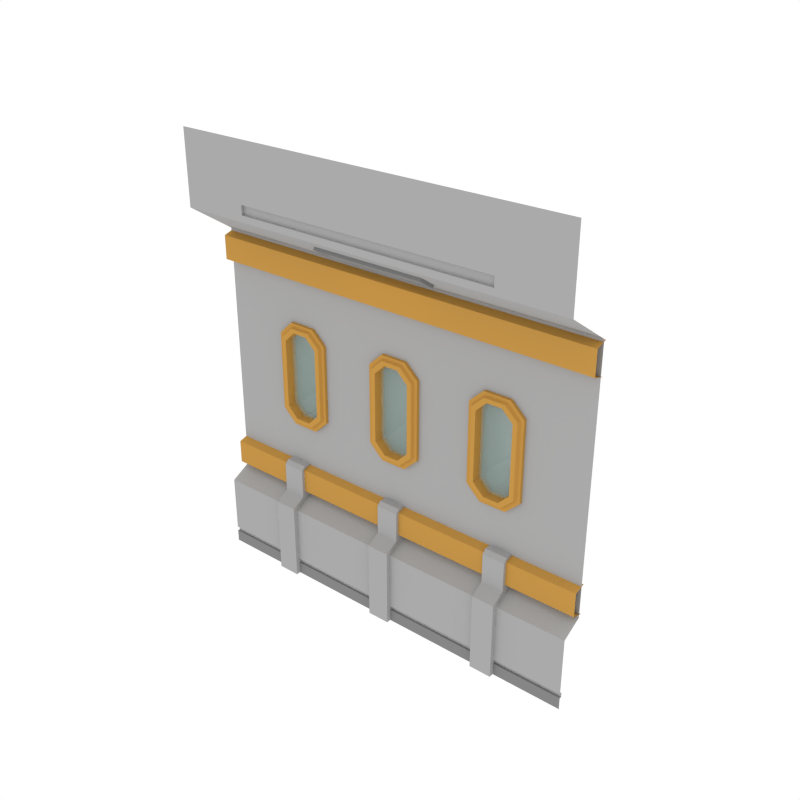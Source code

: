 # Source: ThreeWindows_Wall_SideA.blend  (saved by Blender 3.6.13; exported with 4.5.12 LTS)
import bpy
from mathutils import Matrix  # noqa: F401  (used for matrix-valued properties, if any)

bpy.ops.wm.read_factory_settings(use_empty=True)
scene = bpy.context.scene
scene.name = 'Scene'

# ---- collections
col_collection_1 = bpy.data.collections.new('Collection 1'); scene.collection.children.link(col_collection_1)

# ---- materials (node trees are filled in below, after node groups)
mat_main = bpy.data.materials.new('Main')
mat_main.alpha_threshold = 0.0
mat_main.diffuse_color = (0.402, 0.402, 0.402, 1.0)
mat_main.roughness = 0.5
mat_accent = bpy.data.materials.new('Accent')
mat_accent.alpha_threshold = 0.0
mat_accent.diffuse_color = (0.5596, 0.2977, 0.06679, 1.0)
mat_accent.roughness = 0.5
mat_light = bpy.data.materials.new('Light')
mat_light.alpha_threshold = 0.0
mat_light.diffuse_color = (0.4869, 0.4869, 0.4869, 1.0)
mat_light.roughness = 0.5
mat_darkgrey = bpy.data.materials.new('DarkGrey')
mat_darkgrey.alpha_threshold = 0.0
mat_darkgrey.diffuse_color = (0.2395, 0.2395, 0.2395, 1.0)
mat_darkgrey.roughness = 0.5
mat_glass = bpy.data.materials.new('Glass')
mat_glass.surface_render_method = 'BLENDED'
mat_glass.blend_method = 'BLEND'
mat_glass.alpha_threshold = 0.0
mat_glass.diffuse_color = (0.0291, 0.0291, 0.0291, 1.0)
mat_glass.roughness = 0.5

# ---- node groups
ng_auto_smooth = bpy.data.node_groups.new('Auto Smooth', 'GeometryNodeTree')
_s = ng_auto_smooth.interface.new_socket(name='Geometry', in_out='OUTPUT', socket_type='NodeSocketGeometry')
_s = ng_auto_smooth.interface.new_socket(name='Geometry', in_out='INPUT', socket_type='NodeSocketGeometry')
_s = ng_auto_smooth.interface.new_socket(name='Angle', in_out='INPUT', socket_type='NodeSocketFloat')
_s.subtype = 'ANGLE'
_s.min_value = 0.0
_s.max_value = 3.142
ng_auto_smooth.is_modifier = True
_N = ng_auto_smooth.nodes; _L = ng_auto_smooth.links
n0 = _N.new('NodeGroupOutput'); n0.name = 'Group Output'; n0.location = (480, -100)
n1 = _N.new('NodeGroupInput'); n1.name = 'Group Input'; n1.location = (-420, -300)
n2 = _N.new('NodeGroupInput'); n2.name = 'Group Input.001'; n2.location = (-60, -100)
n3 = _N.new('GeometryNodeSetShadeSmooth'); n3.name = 'Set Shade Smooth'; n3.location = (120, -100)
n3.domain = 'EDGE'
n4 = _N.new('GeometryNodeSetShadeSmooth'); n4.name = 'Set Shade Smooth.001'; n4.location = (300, -100)
n5 = _N.new('GeometryNodeInputMeshEdgeAngle'); n5.name = 'Edge Angle'; n5.location = (-420, -220)
n6 = _N.new('GeometryNodeInputEdgeSmooth'); n6.name = 'Is Edge Smooth'; n6.location = (-60, -160)
n7 = _N.new('GeometryNodeInputShadeSmooth'); n7.name = 'Is Face Smooth'; n7.location = (-240, -340)
n8 = _N.new('FunctionNodeBooleanMath'); n8.name = 'Boolean Math'; n8.location = (-60, -220)
n9 = _N.new('FunctionNodeCompare'); n9.name = 'Compare'; n9.location = (-240, -180)
n9.operation = 'LESS_EQUAL'
_L.new(n5.outputs[0], n9.inputs[0])
_L.new(n4.outputs[0], n0.inputs[0])
_L.new(n1.outputs[1], n9.inputs[1])
_L.new(n9.outputs[0], n8.inputs[0])
_L.new(n7.outputs[0], n8.inputs[1])
_L.new(n2.outputs[0], n3.inputs[0])
_L.new(n6.outputs[0], n3.inputs[1])
_L.new(n3.outputs[0], n4.inputs[0])
_L.new(n8.outputs[0], n3.inputs[2])
n0.is_active_output = True

# ---- material node trees
mat_light.use_nodes = True; mat_light.node_tree.nodes.clear()
_N = mat_light.node_tree.nodes; _L = mat_light.node_tree.links
n0 = _N.new('ShaderNodeOutputMaterial'); n0.name = 'Material Output'; n0.location = (300, 300)
n1 = _N.new('ShaderNodeEmission'); n1.name = 'Emission'; n1.location = (10, 300)
n1.inputs[0].default_value = (1.0, 0.812, 0.3343, 1.0)
n1.inputs[1].default_value = 3.1
_L.new(n1.outputs[0], n0.inputs[0])
n0.is_active_output = True
mat_glass.use_nodes = True; mat_glass.node_tree.nodes.clear()
_N = mat_glass.node_tree.nodes; _L = mat_glass.node_tree.links
n0 = _N.new('ShaderNodeOutputMaterial'); n0.name = 'Material Output'; n0.location = (550, 300)
n1 = _N.new('ShaderNodeBsdfPrincipled'); n1.name = 'Principled BSDF'; n1.location = (230, 432)
n1.distribution = 'GGX'
n1.subsurface_method = 'RANDOM_WALK_SKIN'
n1.inputs[0].default_value = (0.4397, 0.6514, 0.6105, 1.0)
n1.inputs[3].default_value = 1.45
n1.inputs[4].default_value = 0.35
n1.inputs[27].default_value = (0.0, 0.0, 0.0, 1.0)
n1.inputs[28].default_value = 1.0
_L.new(n1.outputs[0], n0.inputs[0])
n0.is_active_output = True

# ---- world
world_world = bpy.data.worlds.new('World'); scene.world = world_world
world_world.color = (1.0, 1.0, 1.0)
world_world.use_sun_shadow = False
world_world.sun_shadow_jitter_overblur = 0.0
world_world.cycles.sampling_method = 'NONE'
world_world.cycles.sample_map_resolution = 256

# ---- meshes
me_plane_010 = bpy.data.meshes.new('Plane.010')
me_plane_010.from_pydata([(2.0, 0.235, 3.383), (-2.0, 0.235, 3.383), (2.0, 0.1211, 3.348), (-2.0, 0.1211, 3.348), (2.0, 0.1211, 3.112), (-2.0, 0.1211, 3.112), (2.0, 0.2373, 3.077), (-2.0, 0.2373, 3.077), (2.0, 0.235, 1.181), (-2.0, 0.235, 1.181), (2.0, 0.1211, 1.147), (-2.0, 0.1211, 1.147), (2.0, 0.1211, 0.91), (-2.0, 0.1211, 0.91), (2.0, 0.2373, 0.8757), (-2.0, 0.2373, 0.8757), (0.5339, 0.06092, 3.504), (-0.6201, 0.06092, 3.504), (-0.6201, -0.1006, 3.61), (0.5339, -0.1006, 3.61), (0.5339, 0.04097, 3.474), (-0.6201, 0.04097, 3.474), (-0.6201, -0.1206, 3.58), (0.5339, -0.1206, 3.58), (-1.315, -0.04581, 0.0), (-1.091, -0.04581, 0.0), (-1.315, 0.2435, 0.0), (-1.315, 0.2435, 0.8754), (-1.091, 0.2435, 0.0), (-1.091, 0.2435, 0.8754), (-1.315, -0.04581, 0.7771), (-1.315, 0.09027, 0.8525), (-1.091, 0.09027, 0.8525), (-1.091, -0.04581, 0.7771), (-0.117, -0.04581, 0.0), (0.107, -0.04581, 0.0), (-0.117, 0.2435, 0.0), (-0.117, 0.2435, 0.8754), (0.107, 0.2435, 0.0), (0.107, 0.2435, 0.8754), (-0.117, -0.04581, 0.7771), (-0.117, 0.09027, 0.8525), (0.107, 0.09027, 0.8525), (0.107, -0.04581, 0.7771), (1.081, -0.04581, 0.0), (1.305, -0.04581, 0.0), (1.081, 0.2435, 0.0), (1.081, 0.2435, 0.8754), (1.305, 0.2435, 0.0), (1.305, 0.2435, 0.8754), (1.081, -0.04581, 0.7771), (1.081, 0.09027, 0.8525), (1.305, 0.09027, 0.8525), (1.305, -0.04581, 0.7771), (0.4815, 0.008428, 3.495), (-0.5677, 0.008428, 3.495), (-0.5677, -0.08927, 3.559), (0.4815, -0.08927, 3.559), (0.4497, -0.006625, 3.519), (-0.5359, -0.006625, 3.519), (-0.5359, -0.06527, 3.558), (0.4497, -0.06527, 3.558), (-1.315, 0.2435, 1.186), (-1.091, 0.2435, 1.186), (-0.117, 0.2435, 1.186), (0.107, 0.2435, 1.186), (1.081, 0.2435, 1.186), (1.305, 0.2435, 1.186), (-1.091, 0.1282, 1.186), (-1.091, 0.09027, 1.148), (-1.315, 0.09027, 1.148), (-1.315, 0.1282, 1.186), (0.107, 0.1282, 1.186), (0.107, 0.09027, 1.148), (-0.117, 0.09027, 1.148), (-0.117, 0.1282, 1.186), (1.305, 0.1282, 1.186), (1.305, 0.09027, 1.148), (1.081, 0.09027, 1.148), (1.081, 0.1282, 1.186), (2.0, 8.941e-08, 0.0), (2.0, 0.2064, 3.399), (2.0, -0.2557, 4.431), (2.0, 0.2064, 0.8535), (2.0, 7.451e-08, 0.7412), (2.0, -0.2557, 3.704), (2.0, -0.2557, 3.767), (2.0, -0.2557, 3.86), (1.325, 2.98e-08, 0.0), (1.325, 0.2064, 3.399), (1.325, -0.2557, 4.431), (1.325, 0.2064, 0.8535), (1.325, 1.49e-08, 0.7412), (1.325, -0.2557, 3.704), (1.325, -0.2557, 3.767), (1.325, -0.2557, 3.86), (1.325, -0.2271, 3.767), (1.325, -0.2271, 3.86), (0.2307, -0.2557, 3.767), (0.8692, -0.2557, 3.767), (0.2307, -0.2557, 3.704), (0.8692, -0.2557, 3.704), (0.2307, -0.2557, 4.431), (0.8692, -0.2557, 4.431), (0.2307, 0.2064, 3.399), (0.8692, 0.2064, 3.399), (0.8692, 4.967e-09, 0.7412), (0.2307, -4.967e-09, 0.7412), (2.0, 8.568e-08, 0.1205), (1.325, 2.738e-08, 0.1205), (0.8692, 0.2064, 0.8535), (2.0, 8.568e-08, 0.1655), (1.325, 2.648e-08, 0.1655), (0.2307, 0.2064, 0.8535), (0.8692, 1.987e-08, 0.0), (1.325, 0.022, 0.1205), (2.0, 0.022, 0.1205), (2.0, 0.022, 0.1655), (1.325, 0.022, 0.1655), (0.2307, 9.934e-09, 0.0), (0.8692, -0.2557, 3.86), (0.2307, -0.2557, 3.86), (0.8692, -0.2271, 3.767), (0.2307, -0.2271, 3.767), (0.8692, -0.2271, 3.86), (0.2307, -0.2271, 3.86), (0.2307, 7.511e-09, 0.1205), (0.8692, 1.745e-08, 0.1205), (0.2307, 6.608e-09, 0.1655), (0.8692, 1.654e-08, 0.1655), (0.2307, 0.022, 0.1205), (0.8692, 0.022, 0.1205), (0.2307, 0.022, 0.1655), (0.8692, 0.022, 0.1655), (2.0, 0.2064, 1.638), (2.0, 0.2064, 2.615), (1.325, 0.2064, 1.746), (1.217, 0.2064, 1.638), (1.325, 0.2064, 1.529), (1.434, 0.2064, 1.638), (1.217, 0.2064, 2.615), (1.325, 0.2064, 2.506), (1.434, 0.2064, 2.615), (1.325, 0.2064, 2.723), (0.2307, 0.2064, 1.746), (0.1221, 0.2064, 1.638), (0.2307, 0.2064, 1.529), (0.3393, 0.2064, 1.638), (0.1221, 0.2064, 2.615), (0.2307, 0.2064, 2.506), (0.3393, 0.2064, 2.615), (0.2307, 0.2064, 2.723), (0.9778, 0.2064, 1.638), (0.8692, 0.2064, 1.746), (0.7606, 0.2064, 1.638), (0.8692, 0.2064, 1.529), (0.8692, 0.2064, 2.506), (0.9778, 0.2064, 2.615), (0.8692, 0.2064, 2.723), (0.7606, 0.2064, 2.615), (1.217, 0.8027, 1.638), (1.325, 0.8027, 1.746), (1.325, 0.8027, 2.506), (1.217, 0.8027, 2.615), (0.1221, 0.8027, 1.638), (0.2307, 0.8027, 1.746), (0.2307, 0.8027, 2.506), (0.1221, 0.8027, 2.615), (0.8692, 0.8027, 1.746), (0.9778, 0.8027, 1.638), (0.9778, 0.8027, 2.615), (0.8692, 0.8027, 2.506), (0.9649, 0.1743, 2.653), (1.23, 0.1743, 1.597), (1.23, 0.1743, 2.653), (0.9649, 0.1743, 1.597), (1.23, 0.2684, 2.653), (1.23, 0.2684, 1.597), (0.9649, 0.2684, 2.653), (0.9649, 0.2684, 1.597), (0.8234, 0.2684, 2.519), (0.8234, 0.2684, 1.731), (0.8234, 0.1743, 2.519), (0.8234, 0.1743, 1.731), (1.372, 0.2684, 2.519), (1.372, 0.2684, 1.731), (1.372, 0.1743, 2.519), (1.372, 0.1743, 1.731), (0.9124, 0.1449, 2.466), (1.021, 0.1449, 2.572), (1.283, 0.1449, 2.466), (1.174, 0.1449, 2.572), (1.174, 0.1449, 1.678), (1.174, 0.2704, 1.678), (1.021, 0.1449, 1.678), (1.174, 0.2704, 2.572), (1.021, 0.2704, 2.572), (1.021, 0.2704, 1.678), (0.9124, 0.2704, 1.784), (0.9124, 0.2704, 2.466), (0.9124, 0.1449, 1.784), (1.283, 0.2704, 2.466), (1.283, 0.1449, 1.784), (1.283, 0.2704, 1.784), (0.993, 0.1459, 2.612), (1.202, 0.1459, 2.612), (1.327, 0.1459, 2.493), (1.327, 0.1459, 1.758), (1.202, 0.1459, 1.638), (0.8679, 0.1459, 2.493), (0.8679, 0.1459, 1.758), (0.993, 0.1459, 1.638), (1.21, 0.1735, 2.623), (1.339, 0.1735, 1.751), (1.21, 0.1735, 1.627), (0.9857, 0.1735, 2.623), (1.339, 0.1735, 2.499), (0.8564, 0.1735, 2.499), (0.8564, 0.1735, 1.751), (0.9857, 0.1735, 1.627), (0.1301, 0.1743, 1.597), (0.1301, 0.1743, 2.653), (0.1301, 0.2684, 2.653), (0.1301, 0.2684, 1.597), (0.2716, 0.2684, 2.519), (0.2716, 0.2684, 1.731), (0.2716, 0.1743, 2.519), (0.2716, 0.1743, 1.731), (0.1825, 0.1449, 2.466), (0.07395, 0.1449, 2.572), (0.07395, 0.1449, 1.678), (0.07395, 0.2704, 1.678), (0.07395, 0.2704, 2.572), (0.1825, 0.2704, 2.466), (0.1825, 0.1449, 1.784), (0.1825, 0.2704, 1.784), (0.102, 0.1459, 2.612), (0.2271, 0.1459, 2.493), (0.2271, 0.1459, 1.758), (0.102, 0.1459, 1.638), (0.1092, 0.1735, 2.623), (0.2385, 0.1735, 1.751), (0.1092, 0.1735, 1.627), (0.2385, 0.1735, 2.499), (-2.0, 8.941e-08, 0.0), (-2.0, 0.2064, 3.399), (-2.0, -0.2557, 4.431), (-2.0, 0.2064, 0.8535), (-2.0, 7.451e-08, 0.7412), (-2.0, -0.2557, 3.704), (-2.0, -0.2557, 3.767), (-2.0, -0.2557, 3.86), (-1.325, 2.98e-08, 0.0), (-1.325, 0.2064, 3.399), (-1.325, -0.2557, 4.431), (-1.325, 0.2064, 0.8535), (-1.325, 1.49e-08, 0.7412), (-1.325, -0.2557, 3.704), (-1.325, -0.2557, 3.767), (-1.325, -0.2557, 3.86), (-1.325, -0.2271, 3.767), (-1.325, -0.2271, 3.86), (0.0, 0.0, 0.0), (0.0, 0.2064, 3.399), (0.0, -0.2557, 4.431), (0.0, 0.2064, 0.8535), (0.0, -1.49e-08, 0.7412), (0.0, -0.2557, 3.704), (0.0, -0.2557, 3.767), (0.0, -0.2557, 3.86), (0.0, -0.2271, 3.767), (0.0, -0.2271, 3.86), (-0.2307, -0.2557, 3.767), (-0.8692, -0.2557, 3.767), (-0.2307, -0.2557, 3.704), (-0.8692, -0.2557, 3.704), (-0.2307, -0.2557, 4.431), (-0.8692, -0.2557, 4.431), (-0.2307, 0.2064, 3.399), (-0.8692, 0.2064, 3.399), (-0.8692, 4.967e-09, 0.7412), (-0.2307, -4.967e-09, 0.7412), (-2.0, 8.568e-08, 0.1205), (-1.325, 2.738e-08, 0.1205), (0.0, -2.423e-09, 0.1205), (-0.8692, 0.2064, 0.8535), (-2.0, 8.568e-08, 0.1655), (-1.325, 2.648e-08, 0.1655), (0.0, -3.327e-09, 0.1655), (-0.2307, 0.2064, 0.8535), (0.0, 0.022, 0.1205), (-0.8692, 1.987e-08, 0.0), (-1.325, 0.022, 0.1205), (-2.0, 0.022, 0.1205), (-2.0, 0.022, 0.1655), (-1.325, 0.022, 0.1655), (0.0, 0.022, 0.1655), (-0.2307, 9.934e-09, 0.0), (-0.8692, -0.2557, 3.86), (-0.2307, -0.2557, 3.86), (-0.8692, -0.2271, 3.767), (-0.2307, -0.2271, 3.767), (-0.8692, -0.2271, 3.86), (-0.2307, -0.2271, 3.86), (-0.2307, 7.511e-09, 0.1205), (-0.8692, 1.745e-08, 0.1205), (-0.2307, 6.608e-09, 0.1655), (-0.8692, 1.654e-08, 0.1655), (-0.2307, 0.022, 0.1205), (-0.8692, 0.022, 0.1205), (-0.2307, 0.022, 0.1655), (-0.8692, 0.022, 0.1655), (-2.0, 0.2064, 1.638), (-2.0, 0.2064, 2.615), (0.0, 0.2064, 1.638), (0.0, 0.2064, 2.615), (0.0, 0.8027, 1.638), (0.0, 0.8027, 2.615), (-1.325, 0.2064, 1.746), (-1.217, 0.2064, 1.638), (-1.325, 0.2064, 1.529), (-1.434, 0.2064, 1.638), (-1.217, 0.2064, 2.615), (-1.325, 0.2064, 2.506), (-1.434, 0.2064, 2.615), (-1.325, 0.2064, 2.723), (-0.2307, 0.2064, 1.746), (-0.1221, 0.2064, 1.638), (-0.2307, 0.2064, 1.529), (-0.3393, 0.2064, 1.638), (-0.1221, 0.2064, 2.615), (-0.2307, 0.2064, 2.506), (-0.3393, 0.2064, 2.615), (-0.2307, 0.2064, 2.723), (-0.9778, 0.2064, 1.638), (-0.8692, 0.2064, 1.746), (-0.7606, 0.2064, 1.638), (-0.8692, 0.2064, 1.529), (-0.8692, 0.2064, 2.506), (-0.9778, 0.2064, 2.615), (-0.8692, 0.2064, 2.723), (-0.7606, 0.2064, 2.615), (-1.217, 0.8027, 1.638), (-1.325, 0.8027, 1.746), (-1.325, 0.8027, 2.506), (-1.217, 0.8027, 2.615), (-0.1221, 0.8027, 1.638), (-0.2307, 0.8027, 1.746), (-0.2307, 0.8027, 2.506), (-0.1221, 0.8027, 2.615), (-0.8692, 0.8027, 1.746), (-0.9778, 0.8027, 1.638), (-0.9778, 0.8027, 2.615), (-0.8692, 0.8027, 2.506), (-0.9649, 0.1743, 2.653), (-1.23, 0.1743, 1.597), (-1.23, 0.1743, 2.653), (-0.9649, 0.1743, 1.597), (-1.23, 0.2684, 2.653), (-1.23, 0.2684, 1.597), (-0.9649, 0.2684, 2.653), (-0.9649, 0.2684, 1.597), (-0.8234, 0.2684, 2.519), (-0.8234, 0.2684, 1.731), (-0.8234, 0.1743, 2.519), (-0.8234, 0.1743, 1.731), (-1.372, 0.2684, 2.519), (-1.372, 0.2684, 1.731), (-1.372, 0.1743, 2.519), (-1.372, 0.1743, 1.731), (-0.9124, 0.1449, 2.466), (-1.021, 0.1449, 2.572), (-1.283, 0.1449, 2.466), (-1.174, 0.1449, 2.572), (-1.174, 0.1449, 1.678), (-1.174, 0.2704, 1.678), (-1.021, 0.1449, 1.678), (-1.174, 0.2704, 2.572), (-1.021, 0.2704, 2.572), (-1.021, 0.2704, 1.678), (-0.9124, 0.2704, 1.784), (-0.9124, 0.2704, 2.466), (-0.9124, 0.1449, 1.784), (-1.283, 0.2704, 2.466), (-1.283, 0.1449, 1.784), (-1.283, 0.2704, 1.784), (-0.993, 0.1459, 2.612), (-1.202, 0.1459, 2.612), (-1.327, 0.1459, 2.493), (-1.327, 0.1459, 1.758), (-1.202, 0.1459, 1.638), (-0.8679, 0.1459, 2.493), (-0.8679, 0.1459, 1.758), (-0.993, 0.1459, 1.638), (-1.21, 0.1735, 2.623), (-1.339, 0.1735, 1.751), (-1.21, 0.1735, 1.627), (-0.9857, 0.1735, 2.623), (-1.339, 0.1735, 2.499), (-0.8564, 0.1735, 2.499), (-0.8564, 0.1735, 1.751), (-0.9857, 0.1735, 1.627), (-0.1301, 0.1743, 1.597), (-0.1301, 0.1743, 2.653), (-0.1301, 0.2684, 2.653), (-0.1301, 0.2684, 1.597), (-0.2716, 0.2684, 2.519), (-0.2716, 0.2684, 1.731), (-0.2716, 0.1743, 2.519), (-0.2716, 0.1743, 1.731), (-0.1825, 0.1449, 2.466), (-0.07395, 0.1449, 2.572), (-0.07395, 0.1449, 1.678), (-0.07395, 0.2704, 1.678), (-0.07395, 0.2704, 2.572), (-0.1825, 0.2704, 2.466), (-0.1825, 0.1449, 1.784), (-0.1825, 0.2704, 1.784), (-0.102, 0.1459, 2.612), (-0.2271, 0.1459, 2.493), (-0.2271, 0.1459, 1.758), (-0.102, 0.1459, 1.638), (-0.1092, 0.1735, 2.623), (-0.2385, 0.1735, 1.751), (-0.1092, 0.1735, 1.627), (-0.2385, 0.1735, 2.499), (0.0, 0.1743, 2.653), (0.0, 0.2684, 2.653), (0.0, 0.1449, 2.572), (0.0, 0.2704, 2.572), (0.0, 0.1459, 2.612), (0.0, 0.1735, 2.623), (0.0, 0.1743, 1.597), (0.0, 0.2684, 1.597), (0.0, 0.1449, 1.678), (0.0, 0.2704, 1.678), (0.0, 0.1459, 1.638), (0.0, 0.1735, 1.627), (1.178, 0.2332, 1.655), (1.178, 0.2332, 2.596), (1.017, 0.2332, 2.596), (1.017, 0.2332, 1.655), (0.9026, 0.2332, 1.766), (0.9026, 0.2332, 2.484), (1.293, 0.2332, 2.484), (1.293, 0.2332, 1.766), (0.07786, 0.2332, 1.655), (0.07786, 0.2332, 2.596), (0.1922, 0.2332, 2.484), (0.1922, 0.2332, 1.766), (-1.178, 0.2332, 1.655), (-1.178, 0.2332, 2.596), (-1.017, 0.2332, 2.596), (-1.017, 0.2332, 1.655), (-0.9026, 0.2332, 1.766), (-0.9026, 0.2332, 2.484), (-1.293, 0.2332, 2.484), (-1.293, 0.2332, 1.766), (-0.07786, 0.2332, 1.655), (-0.07786, 0.2332, 2.596), (-0.1922, 0.2332, 2.484), (-0.1922, 0.2332, 1.766), (8.817e-11, 0.2332, 2.596), (8.817e-11, 0.2332, 1.655)], [], [(1, 3, 2, 0), (3, 5, 4, 2), (5, 7, 6, 4), (9, 11, 10, 8), (11, 13, 12, 10), (13, 15, 14, 12), (23, 22, 56, 57), (18, 17, 21, 22), (16, 19, 23, 20), (17, 16, 20, 21), (19, 18, 22, 23), (37, 41, 74, 75, 64), (24, 26, 28, 25), (25, 28, 29, 32, 33), (30, 24, 25, 33), (30, 33, 32, 31), (30, 31, 27, 26, 24), (34, 36, 38, 35), (35, 38, 39, 42, 43), (40, 34, 35, 43), (40, 43, 42, 41), (40, 41, 37, 36, 34), (39, 37, 64, 65), (44, 46, 48, 45), (45, 48, 49, 52, 53), (50, 44, 45, 53), (50, 53, 52, 51), (50, 51, 47, 46, 44), (54, 57, 61, 58), (22, 21, 55, 56), (20, 23, 57, 54), (21, 20, 54, 55), (59, 58, 61, 60), (55, 54, 58, 59), (57, 56, 60, 61), (56, 55, 59, 60), (32, 29, 63, 68, 69), (42, 39, 65, 72, 73), (52, 49, 67, 76, 77), (72, 65, 64, 75), (41, 42, 73, 74), (49, 47, 66, 67), (76, 67, 66, 79), (29, 27, 62, 63), (47, 51, 78, 79, 66), (68, 63, 62, 71), (51, 52, 77, 78), (27, 31, 70, 71, 62), (68, 71, 70, 69), (72, 75, 74, 73), (76, 79, 78, 77), (31, 32, 69, 70), (109, 88, 80, 108), (95, 87, 82, 90), (91, 92, 84, 83), (89, 81, 85, 93), (93, 85, 86, 94), (94, 86, 87, 95), (127, 114, 88, 109), (101, 93, 94, 99), (105, 89, 93, 101), (110, 106, 92, 91), (131, 115, 118, 133), (106, 129, 112, 92), (94, 95, 97, 96), (122, 96, 97, 124), (99, 94, 96, 122), (121, 269, 271, 125), (136, 141, 162, 161), (123, 122, 124, 125), (270, 123, 125, 271), (98, 99, 122, 123), (268, 98, 123, 270), (112, 129, 133, 118), (95, 120, 124, 97), (121, 120, 103, 102), (269, 121, 102, 264), (129, 128, 132, 133), (111, 112, 118, 117), (109, 108, 116, 115), (92, 112, 111, 84), (120, 95, 90, 103), (120, 121, 125, 124), (128, 288, 296, 132), (126, 127, 131, 130), (118, 115, 116, 117), (127, 109, 115, 131), (314, 145, 164, 316), (284, 126, 130, 290), (144, 149, 166, 165), (142, 141, 136, 139, 134, 135), (266, 288, 128, 107), (107, 128, 129, 106), (290, 130, 132, 296), (130, 131, 133, 132), (265, 266, 107, 113), (113, 107, 106, 110), (263, 104, 100, 267), (104, 105, 101, 100), (267, 100, 98, 268), (100, 101, 99, 98), (284, 262, 119, 126), (126, 119, 114, 127), (140, 157, 170, 163), (139, 138, 91, 83, 134), (148, 315, 317, 167), (314, 265, 113, 146, 145), (104, 151, 150, 159, 158, 105), (263, 315, 148, 151, 104), (105, 158, 157, 140, 143, 89), (152, 137, 160, 169), (150, 149, 144, 147, 154, 153, 156, 159), (156, 153, 168, 171), (89, 143, 142, 135, 81), (147, 146, 113, 110, 155, 154), (136, 137, 138, 139), (140, 141, 142, 143), (144, 145, 146, 147), (148, 149, 150, 151), (152, 153, 154, 155), (156, 157, 158, 159), (144, 165, 164, 145), (136, 161, 160, 137), (168, 153, 152, 169), (170, 157, 156, 171), (148, 167, 166, 149), (140, 163, 162, 141), (152, 155, 110, 91, 138, 137), (186, 184, 176, 174), (174, 176, 178, 172), (175, 179, 177, 173), (183, 181, 179, 175), (173, 177, 185, 187), (172, 178, 180, 182), (182, 180, 181, 183), (187, 185, 184, 186), (190, 191, 195, 201), (191, 189, 196, 195), (194, 192, 193, 197), (200, 194, 197, 198), (192, 202, 203, 193), (189, 188, 199, 196), (188, 200, 198, 199), (202, 190, 201, 203), (205, 204, 189, 191), (184, 185, 203, 201), (178, 176, 195, 196), (207, 206, 190, 202), (176, 184, 201, 195), (185, 177, 193, 203), (180, 178, 196, 199), (179, 181, 198, 197), (208, 207, 202, 192), (204, 209, 188, 189), (209, 210, 200, 188), (206, 205, 191, 190), (181, 180, 199, 198), (210, 211, 194, 200), (211, 208, 192, 194), (177, 179, 197, 193), (219, 214, 208, 211), (218, 219, 211, 210), (216, 212, 205, 206), (217, 218, 210, 209), (215, 217, 209, 204), (214, 213, 207, 208), (213, 216, 206, 207), (212, 215, 204, 205), (174, 172, 215, 212), (187, 186, 216, 213), (173, 187, 213, 214), (172, 182, 217, 215), (182, 183, 218, 217), (186, 174, 212, 216), (183, 175, 219, 218), (175, 173, 214, 219), (226, 224, 222, 221), (432, 433, 223, 220), (220, 223, 225, 227), (227, 225, 224, 226), (228, 229, 232, 233), (434, 230, 231, 435), (230, 234, 235, 231), (234, 228, 233, 235), (224, 225, 235, 233), (427, 222, 232, 429), (238, 237, 228, 234), (222, 224, 233, 232), (225, 223, 231, 235), (239, 238, 234, 230), (237, 236, 229, 228), (436, 239, 230, 434), (437, 242, 239, 436), (243, 240, 236, 237), (242, 241, 238, 239), (241, 243, 237, 238), (227, 226, 243, 241), (220, 227, 241, 242), (226, 221, 240, 243), (432, 220, 242, 437), (221, 426, 431, 240), (240, 431, 430, 236), (236, 430, 428, 229), (229, 428, 429, 232), (221, 222, 427, 426), (223, 433, 435, 231), (283, 282, 244, 252), (259, 254, 246, 251), (255, 247, 248, 256), (253, 257, 249, 245), (257, 258, 250, 249), (258, 259, 251, 250), (305, 283, 252, 291), (275, 273, 258, 257), (279, 275, 257, 253), (285, 255, 256, 280), (309, 311, 295, 292), (280, 256, 287, 307), (258, 260, 261, 259), (300, 302, 261, 260), (273, 300, 260, 258), (299, 303, 271, 269), (318, 343, 344, 323), (301, 303, 302, 300), (270, 271, 303, 301), (272, 301, 300, 273), (268, 270, 301, 272), (287, 295, 311, 307), (259, 261, 302, 298), (299, 276, 277, 298), (269, 264, 276, 299), (307, 311, 310, 306), (286, 294, 295, 287), (283, 292, 293, 282), (256, 248, 286, 287), (298, 277, 254, 259), (298, 302, 303, 299), (306, 310, 296, 288), (304, 308, 309, 305), (295, 294, 293, 292), (305, 309, 292, 283), (314, 316, 346, 327), (284, 290, 308, 304), (326, 347, 348, 331), (324, 313, 312, 321, 318, 323), (266, 281, 306, 288), (281, 280, 307, 306), (290, 296, 310, 308), (308, 310, 311, 309), (265, 289, 281, 266), (289, 285, 280, 281), (263, 267, 274, 278), (278, 274, 275, 279), (267, 268, 272, 274), (274, 272, 273, 275), (284, 304, 297, 262), (304, 305, 291, 297), (322, 345, 352, 339), (321, 312, 247, 255, 320), (330, 349, 317, 315), (314, 327, 328, 289, 265), (278, 279, 340, 341, 332, 333), (263, 278, 333, 330, 315), (279, 253, 325, 322, 339, 340), (334, 351, 342, 319), (332, 341, 338, 335, 336, 329, 326, 331), (338, 353, 350, 335), (253, 245, 313, 324, 325), (329, 336, 337, 285, 289, 328), (318, 321, 320, 319), (322, 325, 324, 323), (326, 329, 328, 327), (330, 333, 332, 331), (334, 337, 336, 335), (338, 341, 340, 339), (326, 327, 346, 347), (318, 319, 342, 343), (350, 351, 334, 335), (352, 353, 338, 339), (330, 331, 348, 349), (322, 323, 344, 345), (334, 319, 320, 255, 285, 337), (368, 356, 358, 366), (356, 354, 360, 358), (357, 355, 359, 361), (365, 357, 361, 363), (355, 369, 367, 359), (354, 364, 362, 360), (364, 365, 363, 362), (369, 368, 366, 367), (372, 383, 377, 373), (373, 377, 378, 371), (376, 379, 375, 374), (382, 380, 379, 376), (374, 375, 385, 384), (371, 378, 381, 370), (370, 381, 380, 382), (384, 385, 383, 372), (387, 373, 371, 386), (366, 383, 385, 367), (360, 378, 377, 358), (389, 384, 372, 388), (358, 377, 383, 366), (367, 385, 375, 359), (362, 381, 378, 360), (361, 379, 380, 363), (390, 374, 384, 389), (386, 371, 370, 391), (391, 370, 382, 392), (388, 372, 373, 387), (363, 380, 381, 362), (392, 382, 376, 393), (393, 376, 374, 390), (359, 375, 379, 361), (401, 393, 390, 396), (400, 392, 393, 401), (398, 388, 387, 394), (399, 391, 392, 400), (397, 386, 391, 399), (396, 390, 389, 395), (395, 389, 388, 398), (394, 387, 386, 397), (356, 394, 397, 354), (369, 395, 398, 368), (355, 396, 395, 369), (354, 397, 399, 364), (364, 399, 400, 365), (368, 398, 394, 356), (365, 400, 401, 357), (357, 401, 396, 355), (408, 403, 404, 406), (432, 402, 405, 433), (402, 409, 407, 405), (409, 408, 406, 407), (410, 415, 414, 411), (434, 435, 413, 412), (412, 413, 417, 416), (416, 417, 415, 410), (406, 415, 417, 407), (427, 429, 414, 404), (420, 416, 410, 419), (404, 414, 415, 406), (407, 417, 413, 405), (421, 412, 416, 420), (419, 410, 411, 418), (436, 434, 412, 421), (437, 436, 421, 424), (425, 419, 418, 422), (424, 421, 420, 423), (423, 420, 419, 425), (409, 423, 425, 408), (402, 424, 423, 409), (408, 425, 422, 403), (432, 437, 424, 402), (403, 422, 431, 426), (422, 418, 430, 431), (418, 411, 428, 430), (411, 414, 429, 428), (403, 426, 427, 404), (405, 413, 435, 433), (441, 438, 445, 444, 439, 440, 443, 442), (447, 462, 459, 460, 461, 458, 463, 446, 449, 448), (453, 454, 455, 452, 451, 456, 457, 450), (47, 49, 48, 46), (37, 39, 38, 36), (27, 29, 28, 26)])
me_plane_010.polygons.foreach_set('material_index', [1, 1, 1, 1, 1, 1, 3, 3, 3, 3, 3, 0, 3, 0, 0, 0, 0, 3, 0, 0, 0, 0, 0, 3, 0, 0, 0, 0, 3, 3, 3, 3, 2, 3, 3, 3, 0, 0, 0, 0, 0, 0, 0, 0, 0, 0, 0, 0, 0, 0, 0, 0, 3, 0, 0, 0, 0, 0, 3, 0, 0, 0, 0, 0, 0, 0, 0, 0, 0, 0, 0, 0, 0, 0, 0, 0, 0, 0, 0, 3, 0, 0, 0, 0, 3, 0, 3, 0, 3, 0, 0, 0, 0, 0, 0, 0, 0, 0, 0, 0, 0, 3, 3, 0, 0, 0, 0, 0, 0, 0, 0, 0, 0, 0, 0, 0, 0, 0, 0, 0, 0, 0, 0, 0, 0, 0, 0, 0, 1, 1, 1, 1, 1, 1, 1, 1, 1, 1, 1, 1, 1, 1, 1, 1, 1, 1, 1, 1, 1, 1, 1, 1, 1, 1, 1, 1, 1, 1, 1, 1, 1, 1, 1, 1, 1, 1, 1, 1, 1, 1, 1, 1, 1, 1, 1, 1, 1, 1, 1, 1, 1, 1, 1, 1, 1, 1, 1, 1, 1, 1, 1, 1, 1, 1, 1, 1, 1, 1, 1, 1, 1, 1, 1, 1, 1, 1, 3, 0, 0, 0, 0, 0, 3, 0, 0, 0, 0, 0, 0, 0, 0, 0, 0, 0, 0, 0, 0, 0, 0, 0, 0, 0, 0, 3, 0, 0, 0, 0, 3, 0, 3, 0, 3, 0, 0, 0, 0, 0, 0, 0, 0, 0, 0, 0, 0, 3, 3, 0, 0, 0, 0, 0, 0, 0, 0, 0, 0, 0, 0, 0, 0, 0, 0, 0, 0, 0, 0, 0, 0, 0, 0, 0, 1, 1, 1, 1, 1, 1, 1, 1, 1, 1, 1, 1, 1, 1, 1, 1, 1, 1, 1, 1, 1, 1, 1, 1, 1, 1, 1, 1, 1, 1, 1, 1, 1, 1, 1, 1, 1, 1, 1, 1, 1, 1, 1, 1, 1, 1, 1, 1, 1, 1, 1, 1, 1, 1, 1, 1, 1, 1, 1, 1, 1, 1, 1, 1, 1, 1, 1, 1, 1, 1, 1, 1, 1, 1, 1, 1, 1, 1, 4, 4, 4, 0, 0, 0])
me_plane_010.materials.append(mat_main)
me_plane_010.materials.append(mat_accent)
me_plane_010.materials.append(mat_light)
me_plane_010.materials.append(mat_darkgrey)
me_plane_010.materials.append(mat_glass)
me_plane_010.use_remesh_preserve_volume = False
me_plane_010.use_remesh_preserve_attributes = False
me_plane_010.use_mirror_vertex_groups = False
me_plane_010.update()

# ---- objects
ob_threewindows_wall_sidea = bpy.data.objects.new('ThreeWindows_Wall_SideA', me_plane_010)

# ---- transforms, parenting, visibility, modifiers, constraints
ob_threewindows_wall_sidea.location = (0.0, 0.0, 0.0)
ob_threewindows_wall_sidea.lineart.crease_threshold = 0.0
_m = ob_threewindows_wall_sidea.modifiers.new('Auto Smooth', 'NODES')
_m.node_group = ng_auto_smooth
_gi = [s.identifier for s in ng_auto_smooth.interface.items_tree if s.item_type == 'SOCKET' and s.in_out == 'INPUT']
_m[_gi[1]] = 0.5236  # Angle

# ---- collection membership
col_collection_1.objects.link(ob_threewindows_wall_sidea)

# ---- scene / render settings (as saved in the file)
scene.frame_start = 1; scene.frame_end = 250; scene.frame_set(0)
scene.render.engine = 'CYCLES'
scene.render.resolution_x = 1000
scene.render.resolution_y = 1000
scene.render.dither_intensity = 0.0
scene.cycles.samples = 200
scene.cycles.sampling_pattern = 'TABULATED_SOBOL'
scene.cycles.light_sampling_threshold = 0.0
scene.cycles.use_adaptive_sampling = False
scene.cycles.use_light_tree = False
scene.cycles.caustics_reflective = False
scene.cycles.caustics_refractive = False
scene.cycles.blur_glossy = 0.0
scene.cycles.max_bounces = 2
scene.cycles.pixel_filter_type = 'GAUSSIAN'
scene.cycles.sample_clamp_indirect = 0.0
scene.view_settings.view_transform = 'Standard'
bpy.context.view_layer.update()

# ---- added for rendering (the .blend has no active camera): camera
cam_auto = bpy.data.cameras.new('AutoCamera')
cam_auto.lens = 50.0
cam_auto.sensor_width = 36.0
cam_auto.clip_end = 1000.0
ob_auto_camera = bpy.data.objects.new('AutoCamera', cam_auto)
scene.collection.objects.link(ob_auto_camera)
ob_auto_camera.location = (5.60911, -6.45739, 6.70273)
ob_auto_camera.rotation_euler = (1.09748, -7.21219e-08, 0.694738)
scene.camera = ob_auto_camera
bpy.context.view_layer.update()
